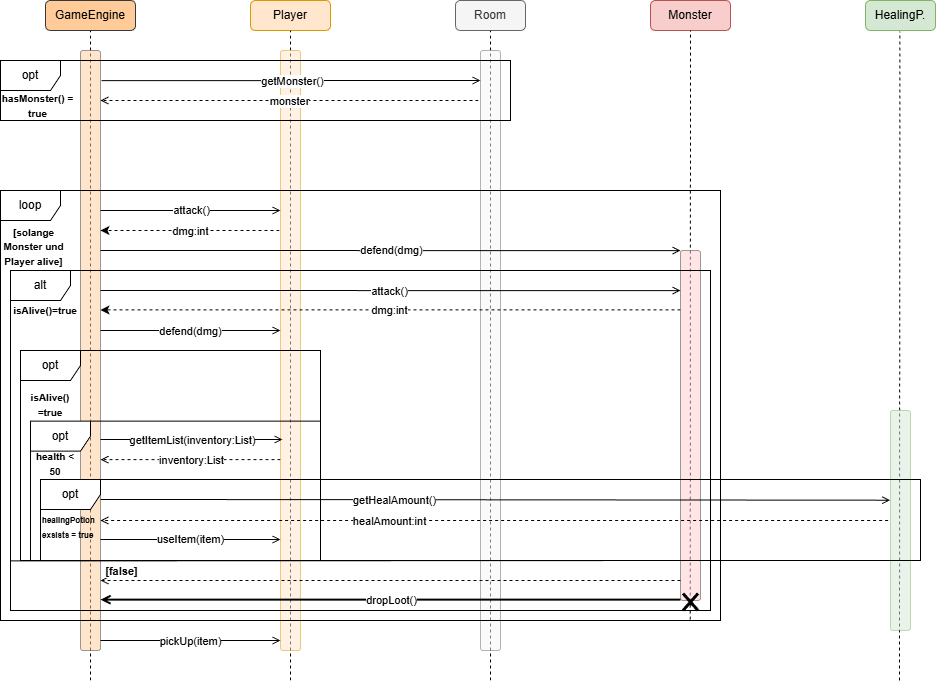

The diagram above was exported from draw.io. Its source (the exported page's mxGraphModel, read from the mxfile embedded in the PNG):
<mxGraphModel dx="1134" dy="841" grid="1" gridSize="10" guides="1" tooltips="1" connect="1" arrows="1" fold="1" page="1" pageScale="1" pageWidth="827" pageHeight="1169" math="0" shadow="0">
  <root>
    <mxCell id="0" />
    <mxCell id="1" parent="0" />
    <mxCell id="bbjOkEAWw0OHv1Mfhsq6-1" value="GameEngine" style="rounded=1;whiteSpace=wrap;html=1;fillColor=#ffcc99;strokeColor=#36393d;" parent="1" vertex="1">
      <mxGeometry x="55" y="40" width="90" height="30" as="geometry" />
    </mxCell>
    <mxCell id="bbjOkEAWw0OHv1Mfhsq6-2" value="Player" style="rounded=1;whiteSpace=wrap;html=1;fillColor=#ffe6cc;strokeColor=#d79b00;" parent="1" vertex="1">
      <mxGeometry x="260" y="40" width="80" height="30" as="geometry" />
    </mxCell>
    <mxCell id="bbjOkEAWw0OHv1Mfhsq6-3" value="Room" style="rounded=1;whiteSpace=wrap;html=1;fillColor=#f5f5f5;fontColor=#333333;strokeColor=#666666;" parent="1" vertex="1">
      <mxGeometry x="465" y="40" width="70" height="30" as="geometry" />
    </mxCell>
    <mxCell id="bbjOkEAWw0OHv1Mfhsq6-4" value="Monster" style="rounded=1;whiteSpace=wrap;html=1;fillColor=#f8cecc;strokeColor=#b85450;" parent="1" vertex="1">
      <mxGeometry x="660" y="40" width="80" height="30" as="geometry" />
    </mxCell>
    <mxCell id="bbjOkEAWw0OHv1Mfhsq6-5" value="" style="endArrow=none;dashed=1;html=1;rounded=0;entryX=0.5;entryY=1;entryDx=0;entryDy=0;" parent="1" target="bbjOkEAWw0OHv1Mfhsq6-1" edge="1">
      <mxGeometry width="50" height="50" relative="1" as="geometry">
        <mxPoint x="100" y="720" as="sourcePoint" />
        <mxPoint x="440" y="230" as="targetPoint" />
      </mxGeometry>
    </mxCell>
    <mxCell id="bbjOkEAWw0OHv1Mfhsq6-6" value="" style="endArrow=none;dashed=1;html=1;rounded=0;entryX=0.5;entryY=1;entryDx=0;entryDy=0;" parent="1" target="bbjOkEAWw0OHv1Mfhsq6-2" edge="1">
      <mxGeometry width="50" height="50" relative="1" as="geometry">
        <mxPoint x="300" y="720" as="sourcePoint" />
        <mxPoint x="299.5" y="100" as="targetPoint" />
      </mxGeometry>
    </mxCell>
    <mxCell id="bbjOkEAWw0OHv1Mfhsq6-7" value="" style="endArrow=none;dashed=1;html=1;rounded=0;entryX=0.5;entryY=1;entryDx=0;entryDy=0;" parent="1" target="bbjOkEAWw0OHv1Mfhsq6-3" edge="1">
      <mxGeometry width="50" height="50" relative="1" as="geometry">
        <mxPoint x="500" y="720" as="sourcePoint" />
        <mxPoint x="499.5" y="100" as="targetPoint" />
      </mxGeometry>
    </mxCell>
    <mxCell id="bbjOkEAWw0OHv1Mfhsq6-8" value="" style="endArrow=none;dashed=1;html=1;rounded=0;entryX=0.5;entryY=1;entryDx=0;entryDy=0;exitX=0.958;exitY=0.998;exitDx=0;exitDy=0;exitPerimeter=0;" parent="1" source="19" target="bbjOkEAWw0OHv1Mfhsq6-4" edge="1">
      <mxGeometry width="50" height="50" relative="1" as="geometry">
        <mxPoint x="700" y="590" as="sourcePoint" />
        <mxPoint x="699.5" y="100" as="targetPoint" />
      </mxGeometry>
    </mxCell>
    <mxCell id="bbjOkEAWw0OHv1Mfhsq6-9" value="" style="rounded=1;whiteSpace=wrap;html=1;arcSize=12;fillColor=#ffcc99;opacity=50;strokeColor=#36393d;" parent="1" vertex="1">
      <mxGeometry x="90" y="90" width="20" height="600" as="geometry" />
    </mxCell>
    <mxCell id="48" style="edgeStyle=none;html=1;dashed=1;" parent="1" edge="1">
      <mxGeometry relative="1" as="geometry">
        <mxPoint x="289" y="270" as="sourcePoint" />
        <mxPoint x="110" y="270" as="targetPoint" />
      </mxGeometry>
    </mxCell>
    <mxCell id="49" value="dmg:int" style="edgeLabel;html=1;align=center;verticalAlign=middle;resizable=0;points=[];" parent="48" vertex="1" connectable="0">
      <mxGeometry x="0.0074" relative="1" as="geometry">
        <mxPoint as="offset" />
      </mxGeometry>
    </mxCell>
    <mxCell id="bbjOkEAWw0OHv1Mfhsq6-10" value="" style="rounded=1;whiteSpace=wrap;html=1;arcSize=12;fillColor=#ffe6cc;opacity=50;strokeColor=#d79b00;" parent="1" vertex="1">
      <mxGeometry x="290" y="90" width="20" height="600" as="geometry" />
    </mxCell>
    <mxCell id="bbjOkEAWw0OHv1Mfhsq6-11" value="" style="rounded=1;whiteSpace=wrap;html=1;arcSize=12;fillColor=#f5f5f5;opacity=50;fontColor=#333333;strokeColor=#666666;" parent="1" vertex="1">
      <mxGeometry x="490" y="90" width="20" height="600" as="geometry" />
    </mxCell>
    <mxCell id="bbjOkEAWw0OHv1Mfhsq6-12" value="" style="rounded=1;whiteSpace=wrap;html=1;arcSize=12;fillColor=#ffcccc;opacity=50;strokeColor=#36393d;" parent="1" vertex="1">
      <mxGeometry x="690" y="290" width="20" height="350" as="geometry" />
    </mxCell>
    <mxCell id="bbjOkEAWw0OHv1Mfhsq6-28" value="" style="endArrow=open;html=1;rounded=0;exitX=1.004;exitY=0.055;exitDx=0;exitDy=0;exitPerimeter=0;endFill=0;" parent="1" edge="1">
      <mxGeometry width="50" height="50" relative="1" as="geometry">
        <mxPoint x="110" y="250.00238095238097" as="sourcePoint" />
        <mxPoint x="290" y="250.00238095238097" as="targetPoint" />
      </mxGeometry>
    </mxCell>
    <mxCell id="bbjOkEAWw0OHv1Mfhsq6-53" value="attack()" style="edgeLabel;html=1;align=center;verticalAlign=middle;resizable=0;points=[];" parent="bbjOkEAWw0OHv1Mfhsq6-28" connectable="0" vertex="1">
      <mxGeometry x="-0.2816" y="1" relative="1" as="geometry">
        <mxPoint x="25" as="offset" />
      </mxGeometry>
    </mxCell>
    <mxCell id="bbjOkEAWw0OHv1Mfhsq6-30" value="" style="endArrow=open;html=1;rounded=0;exitX=1.004;exitY=0.055;exitDx=0;exitDy=0;exitPerimeter=0;endFill=0;" parent="1" edge="1">
      <mxGeometry width="50" height="50" relative="1" as="geometry">
        <mxPoint x="110" y="289.9971428571429" as="sourcePoint" />
        <mxPoint x="690" y="290.14" as="targetPoint" />
      </mxGeometry>
    </mxCell>
    <mxCell id="bbjOkEAWw0OHv1Mfhsq6-55" value="defend(dmg)" style="edgeLabel;html=1;align=center;verticalAlign=middle;resizable=0;points=[];" parent="bbjOkEAWw0OHv1Mfhsq6-30" connectable="0" vertex="1">
      <mxGeometry x="-0.1017" y="1" relative="1" as="geometry">
        <mxPoint x="29" as="offset" />
      </mxGeometry>
    </mxCell>
    <mxCell id="bbjOkEAWw0OHv1Mfhsq6-45" value="" style="endArrow=none;html=1;rounded=0;endFill=0;startArrow=open;startFill=0;strokeWidth=2;entryX=0;entryY=1;entryDx=0;entryDy=0;" parent="1" edge="1">
      <mxGeometry width="50" height="50" relative="1" as="geometry">
        <mxPoint x="110" y="639.17" as="sourcePoint" />
        <mxPoint x="690" y="639.1699999999997" as="targetPoint" />
      </mxGeometry>
    </mxCell>
    <mxCell id="bbjOkEAWw0OHv1Mfhsq6-68" value="dropLoot()" style="edgeLabel;html=1;align=center;verticalAlign=middle;resizable=0;points=[];" parent="bbjOkEAWw0OHv1Mfhsq6-45" connectable="0" vertex="1">
      <mxGeometry x="-0.0493" y="1" relative="1" as="geometry">
        <mxPoint x="14" y="1" as="offset" />
      </mxGeometry>
    </mxCell>
    <mxCell id="bbjOkEAWw0OHv1Mfhsq6-48" value="" style="shape=umlDestroy;whiteSpace=wrap;html=1;strokeWidth=3;targetShapes=umlLifeline;" parent="1" vertex="1">
      <mxGeometry x="692.5" y="633" width="15" height="17" as="geometry" />
    </mxCell>
    <mxCell id="bbjOkEAWw0OHv1Mfhsq6-52" value="&lt;font style=&quot;color: rgb(0, 0, 0); font-size: 10px;&quot;&gt;&lt;b style=&quot;&quot;&gt;[solange Monster und Player alive]&lt;/b&gt;&lt;/font&gt;" style="text;html=1;whiteSpace=wrap;strokeColor=none;fillColor=none;align=center;verticalAlign=middle;rounded=0;" parent="1" vertex="1">
      <mxGeometry x="10" y="262" width="67" height="48" as="geometry" />
    </mxCell>
    <mxCell id="bbjOkEAWw0OHv1Mfhsq6-70" value="" style="endArrow=open;html=1;rounded=0;exitX=1.004;exitY=0.055;exitDx=0;exitDy=0;exitPerimeter=0;endFill=0;" parent="1" edge="1">
      <mxGeometry width="50" height="50" relative="1" as="geometry">
        <mxPoint x="110" y="680" as="sourcePoint" />
        <mxPoint x="290" y="680" as="targetPoint" />
      </mxGeometry>
    </mxCell>
    <mxCell id="bbjOkEAWw0OHv1Mfhsq6-71" value="pickUp(item)" style="edgeLabel;html=1;align=center;verticalAlign=middle;resizable=0;points=[];" parent="bbjOkEAWw0OHv1Mfhsq6-70" connectable="0" vertex="1">
      <mxGeometry x="-0.228" relative="1" as="geometry">
        <mxPoint x="20" as="offset" />
      </mxGeometry>
    </mxCell>
    <mxCell id="18" value="alt" style="shape=umlFrame;whiteSpace=wrap;html=1;pointerEvents=0;" parent="1" vertex="1">
      <mxGeometry x="20" y="310" width="700" height="340" as="geometry" />
    </mxCell>
    <mxCell id="19" value="loop" style="shape=umlFrame;whiteSpace=wrap;html=1;pointerEvents=0;" parent="1" vertex="1">
      <mxGeometry x="10" y="230" width="720" height="430" as="geometry" />
    </mxCell>
    <mxCell id="26" value="" style="endArrow=open;html=1;rounded=0;entryX=1.141;entryY=0.11;entryDx=0;entryDy=0;entryPerimeter=0;endFill=0;dashed=1;exitX=0.953;exitY=0.381;exitDx=0;exitDy=0;exitPerimeter=0;" parent="1" edge="1">
      <mxGeometry width="50" height="50" relative="1" as="geometry">
        <mxPoint x="690.0000000000001" y="620.0123809523809" as="sourcePoint" />
        <mxPoint x="110.08" y="620.0019047619048" as="targetPoint" />
      </mxGeometry>
    </mxCell>
    <mxCell id="28" value="&lt;b&gt;[false]&lt;/b&gt;" style="edgeLabel;html=1;align=center;verticalAlign=middle;resizable=0;points=[];" parent="26" vertex="1" connectable="0">
      <mxGeometry x="0.9606" relative="1" as="geometry">
        <mxPoint x="8" y="-10" as="offset" />
      </mxGeometry>
    </mxCell>
    <mxCell id="29" value="" style="endArrow=none;html=1;" parent="1" edge="1">
      <mxGeometry width="50" height="50" relative="1" as="geometry">
        <mxPoint x="20" y="600.41" as="sourcePoint" />
        <mxPoint x="720" y="600" as="targetPoint" />
        <Array as="points" />
      </mxGeometry>
    </mxCell>
    <mxCell id="31" value="&lt;b&gt;&lt;font style=&quot;font-size: 10px;&quot;&gt;isAlive()=true&lt;/font&gt;&lt;/b&gt;" style="text;html=1;align=center;verticalAlign=middle;whiteSpace=wrap;rounded=0;" parent="1" vertex="1">
      <mxGeometry x="20" y="340" width="70" height="20" as="geometry" />
    </mxCell>
    <mxCell id="50" value="" style="endArrow=open;html=1;rounded=0;exitX=1.004;exitY=0.055;exitDx=0;exitDy=0;exitPerimeter=0;endFill=0;" parent="1" edge="1">
      <mxGeometry width="50" height="50" relative="1" as="geometry">
        <mxPoint x="110" y="329.9971428571429" as="sourcePoint" />
        <mxPoint x="690" y="330.14" as="targetPoint" />
      </mxGeometry>
    </mxCell>
    <mxCell id="57" value="attack()" style="edgeLabel;html=1;align=center;verticalAlign=middle;resizable=0;points=[];" parent="50" vertex="1" connectable="0">
      <mxGeometry x="-0.0018" relative="1" as="geometry">
        <mxPoint as="offset" />
      </mxGeometry>
    </mxCell>
    <mxCell id="52" style="edgeStyle=none;html=1;entryX=1;entryY=0.25;entryDx=0;entryDy=0;dashed=1;" parent="1" edge="1">
      <mxGeometry relative="1" as="geometry">
        <mxPoint x="690" y="349.40999999999997" as="sourcePoint" />
        <mxPoint x="110" y="349.40999999999997" as="targetPoint" />
      </mxGeometry>
    </mxCell>
    <mxCell id="53" value="dmg:int" style="edgeLabel;html=1;align=center;verticalAlign=middle;resizable=0;points=[];" parent="52" vertex="1" connectable="0">
      <mxGeometry x="0.0074" relative="1" as="geometry">
        <mxPoint as="offset" />
      </mxGeometry>
    </mxCell>
    <mxCell id="58" value="" style="endArrow=open;html=1;rounded=0;exitX=1.004;exitY=0.055;exitDx=0;exitDy=0;exitPerimeter=0;endFill=0;" parent="1" edge="1">
      <mxGeometry width="50" height="50" relative="1" as="geometry">
        <mxPoint x="110" y="370.002380952381" as="sourcePoint" />
        <mxPoint x="290" y="370.002380952381" as="targetPoint" />
      </mxGeometry>
    </mxCell>
    <mxCell id="63" value="defend(dmg)" style="edgeLabel;html=1;align=center;verticalAlign=middle;resizable=0;points=[];" parent="58" vertex="1" connectable="0">
      <mxGeometry x="-0.0069" relative="1" as="geometry">
        <mxPoint as="offset" />
      </mxGeometry>
    </mxCell>
    <mxCell id="73" value="HealingP." style="rounded=1;whiteSpace=wrap;html=1;fillColor=#d5e8d4;strokeColor=#82b366;" parent="1" vertex="1">
      <mxGeometry x="875" y="40" width="70" height="30" as="geometry" />
    </mxCell>
    <mxCell id="79" value="" style="group" parent="1" vertex="1" connectable="0">
      <mxGeometry x="10" y="100" width="510" height="60" as="geometry" />
    </mxCell>
    <mxCell id="bbjOkEAWw0OHv1Mfhsq6-19" value="" style="endArrow=open;html=1;rounded=0;exitX=1.004;exitY=0.055;exitDx=0;exitDy=0;exitPerimeter=0;endFill=0;" parent="79" edge="1">
      <mxGeometry width="50" height="50" relative="1" as="geometry">
        <mxPoint x="100.99999999999993" y="20.14999999999999" as="sourcePoint" />
        <mxPoint x="480" y="20.000000000000014" as="targetPoint" />
      </mxGeometry>
    </mxCell>
    <mxCell id="bbjOkEAWw0OHv1Mfhsq6-46" value="getMonster()" style="edgeLabel;html=1;align=center;verticalAlign=middle;resizable=0;points=[];" parent="bbjOkEAWw0OHv1Mfhsq6-19" connectable="0" vertex="1">
      <mxGeometry x="-0.1194" relative="1" as="geometry">
        <mxPoint x="24" as="offset" />
      </mxGeometry>
    </mxCell>
    <mxCell id="bbjOkEAWw0OHv1Mfhsq6-20" value="" style="endArrow=open;html=1;rounded=0;endFill=0;dashed=1;exitX=0;exitY=0.059;exitDx=0;exitDy=0;exitPerimeter=0;" parent="79" edge="1">
      <mxGeometry width="50" height="50" relative="1" as="geometry">
        <mxPoint x="478" y="40.00000000000003" as="sourcePoint" />
        <mxPoint x="100" y="40" as="targetPoint" />
      </mxGeometry>
    </mxCell>
    <mxCell id="bbjOkEAWw0OHv1Mfhsq6-47" value="monster" style="edgeLabel;html=1;align=center;verticalAlign=middle;resizable=0;points=[];" parent="bbjOkEAWw0OHv1Mfhsq6-20" connectable="0" vertex="1">
      <mxGeometry x="0.2933" relative="1" as="geometry">
        <mxPoint x="54" as="offset" />
      </mxGeometry>
    </mxCell>
    <mxCell id="74" value="opt" style="shape=umlFrame;whiteSpace=wrap;html=1;pointerEvents=0;" parent="79" vertex="1">
      <mxGeometry width="510" height="60" as="geometry" />
    </mxCell>
    <mxCell id="78" value="&lt;b&gt;&lt;font style=&quot;font-size: 10px;&quot;&gt;hasMonster() = true&lt;/font&gt;&lt;/b&gt;" style="text;html=1;align=center;verticalAlign=middle;whiteSpace=wrap;rounded=0;" parent="79" vertex="1">
      <mxGeometry y="30" width="75" height="30" as="geometry" />
    </mxCell>
    <mxCell id="81" value="" style="endArrow=none;dashed=1;html=1;rounded=0;entryX=0.5;entryY=1;entryDx=0;entryDy=0;" parent="1" edge="1">
      <mxGeometry width="50" height="50" relative="1" as="geometry">
        <mxPoint x="909" y="720" as="sourcePoint" />
        <mxPoint x="909.41" y="71" as="targetPoint" />
      </mxGeometry>
    </mxCell>
    <mxCell id="75" value="" style="rounded=1;whiteSpace=wrap;html=1;arcSize=12;fillColor=#d5e8d4;opacity=50;strokeColor=#82b366;" parent="1" vertex="1">
      <mxGeometry x="900" y="450" width="20" height="220" as="geometry" />
    </mxCell>
    <mxCell id="70" value="opt" style="shape=umlFrame;whiteSpace=wrap;html=1;pointerEvents=0;" parent="1" vertex="1">
      <mxGeometry x="30" y="390" width="300" height="210" as="geometry" />
    </mxCell>
    <mxCell id="71" value="&lt;span style=&quot;font-size: 10px;&quot;&gt;&lt;b&gt;isAlive()&lt;/b&gt;&lt;/span&gt;&lt;div&gt;&lt;span style=&quot;font-size: 10px;&quot;&gt;&lt;b&gt;=true&lt;/b&gt;&lt;/span&gt;&lt;/div&gt;" style="text;html=1;align=center;verticalAlign=middle;whiteSpace=wrap;rounded=0;" parent="1" vertex="1">
      <mxGeometry x="30" y="426.3157894736842" width="60" height="36.31578947368421" as="geometry" />
    </mxCell>
    <mxCell id="32" value="opt" style="shape=umlFrame;whiteSpace=wrap;html=1;pointerEvents=0;" parent="1" vertex="1">
      <mxGeometry x="40" y="460.63" width="290" height="139.37" as="geometry" />
    </mxCell>
    <mxCell id="33" value="&lt;span style=&quot;font-size: 10px;&quot;&gt;&lt;b&gt;health &amp;lt; 50&lt;/b&gt;&lt;/span&gt;" style="text;html=1;align=center;verticalAlign=middle;whiteSpace=wrap;rounded=0;" parent="1" vertex="1">
      <mxGeometry x="40" y="490.00157894736844" width="50" height="26.87" as="geometry" />
    </mxCell>
    <mxCell id="86" value="" style="endArrow=open;html=1;rounded=0;endFill=0;" parent="1" edge="1">
      <mxGeometry width="50" height="50" relative="1" as="geometry">
        <mxPoint x="110.00181818181818" y="479.0047368421053" as="sourcePoint" />
        <mxPoint x="292.04727272727274" y="479.0047368421053" as="targetPoint" />
      </mxGeometry>
    </mxCell>
    <mxCell id="87" value="getItemList(inventory:List)" style="edgeLabel;html=1;align=center;verticalAlign=middle;resizable=0;points=[];" parent="86" vertex="1" connectable="0">
      <mxGeometry x="-0.2563" relative="1" as="geometry">
        <mxPoint x="23" as="offset" />
      </mxGeometry>
    </mxCell>
    <mxCell id="88" value="" style="endArrow=open;html=1;rounded=0;endFill=0;dashed=1;" parent="1" edge="1">
      <mxGeometry width="50" height="50" relative="1" as="geometry">
        <mxPoint x="290" y="499.15789473684214" as="sourcePoint" />
        <mxPoint x="110" y="499.15789473684214" as="targetPoint" />
      </mxGeometry>
    </mxCell>
    <mxCell id="89" value="inventory:List" style="edgeLabel;html=1;align=center;verticalAlign=middle;resizable=0;points=[];" parent="88" vertex="1" connectable="0">
      <mxGeometry x="-0.2563" relative="1" as="geometry">
        <mxPoint x="-23" as="offset" />
      </mxGeometry>
    </mxCell>
    <mxCell id="90" value="opt" style="shape=umlFrame;whiteSpace=wrap;html=1;pointerEvents=0;" parent="1" vertex="1">
      <mxGeometry x="50" y="519" width="880" height="81" as="geometry" />
    </mxCell>
    <mxCell id="91" value="&lt;b style=&quot;&quot;&gt;&lt;font style=&quot;font-size: 8px;&quot;&gt;healingPotion exsists = true&lt;/font&gt;&lt;/b&gt;" style="text;html=1;align=left;verticalAlign=middle;whiteSpace=wrap;rounded=0;" parent="1" vertex="1">
      <mxGeometry x="50" y="550.0015789473684" width="80" height="32.63" as="geometry" />
    </mxCell>
    <mxCell id="bbjOkEAWw0OHv1Mfhsq6-37" value="" style="endArrow=open;html=1;rounded=0;endFill=0;" parent="1" edge="1">
      <mxGeometry width="50" height="50" relative="1" as="geometry">
        <mxPoint x="110" y="578.97" as="sourcePoint" />
        <mxPoint x="290" y="579" as="targetPoint" />
      </mxGeometry>
    </mxCell>
    <mxCell id="35" value="useItem(item)" style="edgeLabel;html=1;align=center;verticalAlign=middle;resizable=0;points=[];" parent="bbjOkEAWw0OHv1Mfhsq6-37" vertex="1" connectable="0">
      <mxGeometry x="-0.2563" relative="1" as="geometry">
        <mxPoint x="23" as="offset" />
      </mxGeometry>
    </mxCell>
    <mxCell id="82" value="" style="endArrow=open;html=1;rounded=0;endFill=0;" parent="1" edge="1">
      <mxGeometry width="50" height="50" relative="1" as="geometry">
        <mxPoint x="110" y="538.9426315789474" as="sourcePoint" />
        <mxPoint x="899.659090909091" y="539.6992105263157" as="targetPoint" />
      </mxGeometry>
    </mxCell>
    <mxCell id="83" value="getHealAmount()" style="edgeLabel;html=1;align=center;verticalAlign=middle;resizable=0;points=[];" parent="82" vertex="1" connectable="0">
      <mxGeometry x="-0.2563" relative="1" as="geometry">
        <mxPoint as="offset" />
      </mxGeometry>
    </mxCell>
    <mxCell id="84" value="" style="endArrow=open;html=1;rounded=0;endFill=0;exitX=0;exitY=0.25;exitDx=0;exitDy=0;dashed=1;entryX=1.103;entryY=0.689;entryDx=0;entryDy=0;entryPerimeter=0;" parent="1" edge="1">
      <mxGeometry width="50" height="50" relative="1" as="geometry">
        <mxPoint x="897.5990909090908" y="560.04" as="sourcePoint" />
        <mxPoint x="109.99999999999994" y="559.9999999999999" as="targetPoint" />
      </mxGeometry>
    </mxCell>
    <mxCell id="85" value="healAmount:int" style="edgeLabel;html=1;align=center;verticalAlign=middle;resizable=0;points=[];" parent="84" vertex="1" connectable="0">
      <mxGeometry x="-0.2563" relative="1" as="geometry">
        <mxPoint x="-206" as="offset" />
      </mxGeometry>
    </mxCell>
  </root>
</mxGraphModel>